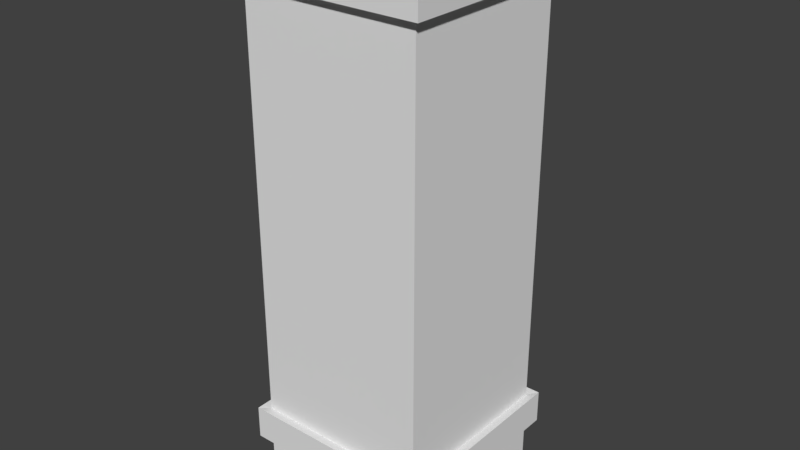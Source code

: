 # Source: building1.blend  (saved by Blender 2.77.0; exported with 4.5.12 LTS)
import bpy
from mathutils import Matrix  # noqa: F401  (used for matrix-valued properties, if any)

bpy.ops.wm.read_factory_settings(use_empty=True)
scene = bpy.context.scene
scene.name = 'Scene'

# ---- collections
col_collection_1 = bpy.data.collections.new('Collection 1'); scene.collection.children.link(col_collection_1)

# ---- world
world_world = bpy.data.worlds.new('World'); scene.world = world_world
world_world.color = (0.05088, 0.05088, 0.05088)
world_world.use_sun_shadow = False
world_world.sun_shadow_jitter_overblur = 0.0
world_world.cycles.sampling_method = 'MANUAL'

# ---- meshes
me_cube_005 = bpy.data.meshes.new('Cube.005')
me_cube_005.from_pydata([(1.0, 1.0, -1.0), (1.0, -1.0, -1.0), (-1.0, -1.0, -1.0), (-1.0, 1.0, -1.0), (1.0, 1.0, -0.8078), (1.0, -1.0, -0.8078), (-1.0, -1.0, -0.8078), (-1.0, 1.0, -0.8078), (1.1, 1.1, -0.8135), (1.1, -1.1, -0.8135), (-1.1, -1.1, -0.8135), (-1.1, 1.1, -0.8135), (1.1, 1.1, -0.6875), (1.1, -1.1, -0.6875), (-1.1, -1.1, -0.6875), (1.1, 1.1, -0.8135), (-1.1, -1.1, -0.8135), (-1.1, 1.1, -0.8135), (1.1, 1.1, -0.6875), (-1.1, -1.1, -0.6875), (-1.1, 1.1, -0.6875), (1.0, 1.0, -0.6933), (1.0, -1.0, -0.6933), (-1.0, -1.0, -0.6933), (-1.0, 1.0, -0.6933), (1.1, 1.1, -0.6875), (1.1, -1.1, -0.6875), (-1.1, -1.1, -0.6875), (-1.1, 1.1, -0.6875)], [], [(0, 1, 2, 3), (4, 0, 3, 7), (0, 4, 5, 1), (1, 5, 6, 2), (2, 6, 7, 3), (7, 6, 10, 11), (8, 12, 13, 9), (9, 13, 14, 10), (5, 4, 8, 9), (4, 7, 11, 8), (6, 5, 9, 10), (18, 15, 17, 20), (16, 19, 20, 17), (23, 24, 28, 27), (24, 21, 25, 28), (22, 23, 27, 26), (21, 22, 26, 25)])
_uv = me_cube_005.uv_layers.new(name='UVMap')
_uv.uv.foreach_set('vector', [0.4822, 0.4451, 0.1459, 0.3994, 0.08897, 0.07066, 0.4751, 0.05927, 0.517, 0.4978, 0.4822, 0.4451, 0.4751, 0.05927, 0.5261, 0.02106, 0.4822, 0.4451, 0.517, 0.4978, 0.1091, 0.4277, 0.1459, 0.3994, 0.1459, 0.3994, 0.1091, 0.4277, 0.04875, 0.02148, 0.08897, 0.07066, 0.08897, 0.07066, 0.04875, 0.02148, 0.5261, 0.02106, 0.4751, 0.05927, 0.5261, 0.02106, 0.04875, 0.02148, 0.02647, 0.0001126, 0.549, 0.0001126, 0.5385, 0.528, 0.5315, 0.5624, 0.06932, 0.4643, 0.09251, 0.4428, 0.09251, 0.4428, 0.06932, 0.4643, 0.0001126, 0.004076, 0.02647, 0.0001126, 0.1091, 0.4277, 0.517, 0.4978, 0.5385, 0.528, 0.09251, 0.4428, 0.517, 0.4978, 0.5261, 0.02106, 0.549, 0.0001126, 0.5385, 0.528, 0.04875, 0.02148, 0.1091, 0.4277, 0.09251, 0.4428, 0.02647, 0.0001126, 0.9999, 0.852, 0.9755, 0.852, 0.9755, 0.4261, 0.9999, 0.4261, 0.9755, 0.0001126, 0.9999, 0.0001126, 0.9999, 0.4261, 0.9755, 0.4261, 0.5686, 0.01952, 0.5686, 0.4067, 0.5493, 0.4261, 0.5492, 0.0001235, 0.5686, 0.4067, 0.9559, 0.4067, 0.9753, 0.4261, 0.5493, 0.4261, 0.9558, 0.01951, 0.5686, 0.01952, 0.5492, 0.0001235, 0.9752, 0.0001126, 0.9559, 0.4067, 0.9558, 0.01951, 0.9752, 0.0001126, 0.9753, 0.4261])
me_cube_005.use_remesh_preserve_volume = False
me_cube_005.use_remesh_preserve_attributes = False
me_cube_005.use_mirror_vertex_groups = False
me_cube_005.update()
me_cube_004 = bpy.data.meshes.new('Cube.004')
me_cube_004.from_pydata([(1.0, 1.0, 1.0), (1.0, -1.0, 1.0), (-1.0, -1.0, 1.0), (-1.0, 1.0, 1.0), (0.9266, 0.9266, 1.0), (0.9266, -0.9266, 1.0), (-0.9266, 0.9266, 1.0), (-0.9266, -0.9266, 1.0), (0.9266, 0.9266, 0.9641), (0.9266, -0.9266, 0.9641), (-0.9266, 0.9266, 0.9641), (-0.9266, -0.9266, 0.9641), (0.498, 0.6624, 0.9641), (0.498, -0.3335, 0.9641), (-0.498, 0.6624, 0.9641), (-0.498, -0.3335, 0.9641), (0.498, 0.6624, 1.074), (0.498, -0.3335, 1.074), (-0.498, 0.6624, 1.074), (-0.498, -0.3335, 1.074), (1.1, 1.1, 0.8957), (1.1, 1.1, 1.005), (1.1, -1.1, 0.8957), (1.1, -1.1, 1.005), (-1.1, -1.1, 0.8957), (-1.1, -1.1, 1.005), (-1.1, 1.1, 0.8957), (-1.1, 1.1, 1.005), (1.0, 1.0, 0.9007), (1.0, -1.0, 0.9007), (-1.0, -1.0, 0.9007), (-1.0, 1.0, 0.9007), (1.1, 1.1, 0.8957), (1.1, -1.1, 0.8957), (-1.1, -1.1, 0.8957), (-1.1, 1.1, 0.8957)], [], [(2, 1, 5, 7), (0, 1, 23, 21), (1, 2, 25, 23), (6, 7, 11, 10), (1, 0, 4, 5), (3, 2, 7, 6), (0, 3, 6, 4), (8, 10, 14, 12), (4, 6, 10, 8), (7, 5, 9, 11), (5, 4, 8, 9), (15, 13, 17, 19), (11, 9, 13, 15), (9, 8, 12, 13), (10, 11, 15, 14), (16, 18, 19, 17), (13, 12, 16, 17), (14, 15, 19, 18), (12, 14, 18, 16), (20, 21, 23, 22), (22, 23, 25, 24), (24, 25, 27, 26), (21, 20, 26, 27), (2, 3, 27, 25), (3, 0, 21, 27), (31, 30, 34, 35), (29, 28, 32, 33), (30, 29, 33, 34), (28, 31, 35, 32)])
_uv = me_cube_004.uv_layers.new(name='UVMap')
_uv.uv.foreach_set('vector', [0.05468, 0.05942, 0.4936, 0.0528, 0.4792, 0.06708, 0.06964, 0.07409, 0.5066, 0.4799, 0.4936, 0.0528, 0.5196, 0.02811, 0.531, 0.5055, 0.4936, 0.0528, 0.05468, 0.05942, 0.02865, 0.03285, 0.5196, 0.02811, 0.1025, 0.4727, 0.06964, 0.07409, 0.07964, 0.08094, 0.1089, 0.4634, 0.4936, 0.0528, 0.5066, 0.4799, 0.4926, 0.4657, 0.4792, 0.06708, 0.08883, 0.4866, 0.05468, 0.05942, 0.06964, 0.07409, 0.1025, 0.4727, 0.5066, 0.4799, 0.08883, 0.4866, 0.1025, 0.4727, 0.4926, 0.4657, 0.483, 0.4591, 0.1089, 0.4634, 0.1838, 0.4112, 0.3967, 0.4018, 0.4926, 0.4657, 0.1025, 0.4727, 0.1089, 0.4634, 0.483, 0.4591, 0.06964, 0.07409, 0.4792, 0.06708, 0.4725, 0.07676, 0.07964, 0.08094, 0.4792, 0.06708, 0.4926, 0.4657, 0.483, 0.4591, 0.4725, 0.07676, 0.1824, 0.2043, 0.3818, 0.1995, 0.3648, 0.2239, 0.2062, 0.2216, 0.07964, 0.08094, 0.4725, 0.07676, 0.3818, 0.1995, 0.1824, 0.2043, 0.4725, 0.07676, 0.483, 0.4591, 0.3967, 0.4018, 0.3818, 0.1995, 0.1089, 0.4634, 0.07964, 0.08094, 0.1824, 0.2043, 0.1838, 0.4112, 0.3712, 0.3843, 0.2026, 0.3847, 0.2062, 0.2216, 0.3648, 0.2239, 0.3818, 0.1995, 0.3967, 0.4018, 0.3712, 0.3843, 0.3648, 0.2239, 0.1838, 0.4112, 0.1824, 0.2043, 0.2062, 0.2216, 0.2026, 0.3847, 0.3967, 0.4018, 0.1838, 0.4112, 0.2026, 0.3847, 0.3712, 0.3843, 0.5577, 0.5368, 0.531, 0.5055, 0.5196, 0.02811, 0.5512, 0.001052, 0.5512, 0.001052, 0.5196, 0.02811, 0.02865, 0.03285, 0.000101, 0.000101, 0.000101, 0.000101, 0.02865, 0.03285, 0.0642, 0.5106, 0.03422, 0.5368, 0.531, 0.5055, 0.5577, 0.5368, 0.03422, 0.5368, 0.0642, 0.5106, 0.05468, 0.05942, 0.08883, 0.4866, 0.0642, 0.5106, 0.02865, 0.03285, 0.08883, 0.4866, 0.5066, 0.4799, 0.531, 0.5055, 0.0642, 0.5106, 0.4419, 0.558, 0.02117, 0.5581, 0.000101, 0.537, 0.463, 0.537, 0.02117, 0.9788, 0.4419, 0.9788, 0.463, 0.9999, 0.0001083, 0.9999, 0.02117, 0.5581, 0.02117, 0.9788, 0.0001083, 0.9999, 0.000101, 0.537, 0.4419, 0.9788, 0.4419, 0.558, 0.463, 0.537, 0.463, 0.9999])
_ca = me_cube_004.color_attributes.new('Col', 'BYTE_COLOR', 'CORNER')
_ca.data.foreach_set('color', [1.0, 1.0, 1.0, 1.0, 1.0, 1.0, 1.0, 1.0, 1.0, 1.0, 1.0, 1.0, 1.0, 1.0, 1.0, 1.0, 1.0, 1.0, 1.0, 1.0, 1.0, 1.0, 1.0, 1.0, 1.0, 1.0, 1.0, 1.0, 1.0, 1.0, 1.0, 1.0, 1.0, 1.0, 1.0, 1.0, 1.0, 1.0, 1.0, 1.0, 1.0, 1.0, 1.0, 1.0, 1.0, 1.0, 1.0, 1.0, 1.0, 1.0, 1.0, 1.0, 1.0, 1.0, 1.0, 1.0, 1.0, 1.0, 1.0, 1.0, 1.0, 1.0, 1.0, 1.0, 1.0, 1.0, 1.0, 1.0, 1.0, 1.0, 1.0, 1.0, 1.0, 1.0, 1.0, 1.0, 1.0, 1.0, 1.0, 1.0, 1.0, 1.0, 1.0, 1.0, 1.0, 1.0, 1.0, 1.0, 1.0, 1.0, 1.0, 1.0, 1.0, 1.0, 1.0, 1.0, 1.0, 1.0, 1.0, 1.0, 1.0, 1.0, 1.0, 1.0, 1.0, 1.0, 1.0, 1.0, 1.0, 1.0, 1.0, 1.0, 1.0, 1.0, 1.0, 1.0, 1.0, 1.0, 1.0, 1.0, 1.0, 1.0, 1.0, 1.0, 1.0, 1.0, 1.0, 1.0, 1.0, 1.0, 1.0, 1.0, 1.0, 1.0, 1.0, 1.0, 1.0, 1.0, 1.0, 1.0, 1.0, 1.0, 1.0, 1.0, 1.0, 1.0, 1.0, 1.0, 1.0, 1.0, 1.0, 1.0, 1.0, 1.0, 1.0, 1.0, 1.0, 1.0, 1.0, 1.0, 1.0, 1.0, 1.0, 1.0, 1.0, 1.0, 1.0, 1.0, 1.0, 1.0, 1.0, 1.0, 1.0, 1.0, 1.0, 1.0, 1.0, 1.0, 1.0, 1.0, 1.0, 1.0, 1.0, 1.0, 1.0, 1.0, 1.0, 1.0, 1.0, 1.0, 1.0, 1.0, 1.0, 1.0, 1.0, 1.0, 1.0, 1.0, 1.0, 1.0, 1.0, 1.0, 1.0, 1.0, 1.0, 1.0, 1.0, 1.0, 1.0, 1.0, 1.0, 1.0, 1.0, 1.0, 1.0, 1.0, 1.0, 1.0, 1.0, 1.0, 1.0, 1.0, 1.0, 1.0, 1.0, 1.0, 1.0, 1.0, 1.0, 1.0, 1.0, 1.0, 1.0, 1.0, 1.0, 1.0, 1.0, 1.0, 1.0, 1.0, 1.0, 1.0, 1.0, 1.0, 1.0, 1.0, 1.0, 1.0, 1.0, 1.0, 1.0, 1.0, 1.0, 1.0, 1.0, 1.0, 1.0, 1.0, 1.0, 1.0, 1.0, 1.0, 1.0, 1.0, 1.0, 1.0, 1.0, 1.0, 1.0, 1.0, 1.0, 1.0, 1.0, 1.0, 1.0, 1.0, 1.0, 1.0, 1.0, 1.0, 1.0, 1.0, 1.0, 1.0, 1.0, 1.0, 1.0, 1.0, 1.0, 1.0, 1.0, 1.0, 1.0, 1.0, 1.0, 1.0, 1.0, 1.0, 1.0, 1.0, 1.0, 1.0, 1.0, 1.0, 1.0, 1.0, 1.0, 1.0, 1.0, 1.0, 1.0, 1.0, 1.0, 1.0, 1.0, 1.0, 1.0, 1.0, 1.0, 1.0, 1.0, 1.0, 1.0, 1.0, 1.0, 1.0, 1.0, 1.0, 1.0, 1.0, 1.0, 1.0, 1.0, 1.0, 1.0, 1.0, 1.0, 1.0, 1.0, 1.0, 1.0, 1.0, 1.0, 1.0, 1.0, 1.0, 1.0, 1.0, 1.0, 1.0, 1.0, 1.0, 1.0, 1.0, 1.0, 1.0, 1.0, 1.0, 1.0, 1.0, 1.0, 1.0, 1.0, 1.0, 1.0, 1.0, 1.0, 1.0, 1.0, 1.0, 1.0, 1.0, 1.0, 1.0, 1.0, 1.0, 1.0, 1.0, 1.0, 1.0, 1.0, 1.0, 1.0, 1.0, 1.0, 1.0, 1.0, 1.0, 1.0, 1.0, 1.0, 1.0, 1.0, 1.0, 1.0, 1.0, 1.0, 1.0, 1.0, 1.0, 1.0, 1.0, 1.0, 1.0, 1.0, 1.0, 1.0, 1.0, 1.0, 1.0, 1.0, 1.0, 1.0, 1.0, 1.0, 1.0, 1.0, 1.0, 1.0, 1.0, 1.0, 1.0, 1.0, 1.0, 1.0, 1.0, 1.0, 1.0, 1.0, 1.0, 1.0, 1.0, 1.0, 1.0, 1.0, 1.0, 1.0, 1.0, 1.0, 1.0, 1.0, 1.0, 1.0, 1.0, 1.0, 1.0, 1.0, 1.0, 1.0, 1.0, 1.0, 1.0, 1.0, 1.0, 1.0, 1.0, 1.0, 1.0, 1.0, 1.0, 1.0, 1.0, 1.0, 1.0])
me_cube_004.use_remesh_preserve_volume = False
me_cube_004.use_remesh_preserve_attributes = False
me_cube_004.use_mirror_vertex_groups = False
me_cube_004.update()
me_cube = bpy.data.meshes.new('Cube')
me_cube.from_pydata([(1.0, 1.0, 0.9007), (1.0, -1.0, 0.9007), (-1.0, -1.0, 0.9007), (-1.0, 1.0, 0.9007), (1.0, 1.0, -0.6933), (1.0, -1.0, -0.6933), (-1.0, -1.0, -0.6933), (-1.0, 1.0, -0.6933)], [], [(6, 2, 3, 7), (5, 1, 2, 6), (4, 0, 1, 5), (0, 4, 7, 3)])
_uv = me_cube.uv_layers.new(name='UVMap')
_uv.uv.foreach_set('vector', [0.5799, 0.4221, 0.5799, 0.7236, 0.4538, 0.7236, 0.4538, 0.4221, 0.4956, 0.4221, 0.4956, 0.7236, 0.6217, 0.7236, 0.6217, 0.4221, 0.4538, 0.4221, 0.4538, 0.7236, 0.5799, 0.7236, 0.5799, 0.4221, 0.4956, 0.7236, 0.4956, 0.4221, 0.6217, 0.4221, 0.6217, 0.7236])
me_cube.use_remesh_preserve_volume = False
me_cube.use_remesh_preserve_attributes = False
me_cube.use_mirror_vertex_groups = False
me_cube.update()

# ---- objects
ob_cube_002 = bpy.data.objects.new('Cube.002', me_cube_005)
ob_cube_001 = bpy.data.objects.new('Cube.001', me_cube_004)
ob_cube = bpy.data.objects.new('Cube', me_cube)

# ---- transforms, parenting, visibility, modifiers, constraints
ob_cube_002.location = (0.0, 0.0, 3.0)
ob_cube_002.scale = (1.0, 1.0, 3.0)
ob_cube_002.lock_rotations_4d = False
ob_cube_002.empty_display_type = 'ARROWS'
ob_cube_002.lineart.crease_threshold = 0.0
ob_cube_001.location = (0.0, 0.0, 3.0)
ob_cube_001.scale = (1.0, 1.0, 3.0)
ob_cube_001.lock_rotations_4d = False
ob_cube_001.empty_display_type = 'ARROWS'
ob_cube_001.lineart.crease_threshold = 0.0
ob_cube.location = (0.0, 0.0, 3.0)
ob_cube.scale = (1.0, 1.0, 3.0)
ob_cube.lock_rotations_4d = False
ob_cube.empty_display_type = 'ARROWS'
ob_cube.lineart.crease_threshold = 0.0

# ---- collection membership
col_collection_1.objects.link(ob_cube_002)
col_collection_1.objects.link(ob_cube_001)
col_collection_1.objects.link(ob_cube)

# ---- scene / render settings (as saved in the file)
scene.frame_start = 1; scene.frame_end = 250; scene.frame_set(0)
scene.render.engine = 'BLENDER_EEVEE_NEXT'
scene.render.resolution_percentage = 50
scene.render.dither_intensity = 0.0
scene.cycles.use_denoising = False
scene.cycles.samples = 128
scene.cycles.sampling_pattern = 'TABULATED_SOBOL'
scene.cycles.light_sampling_threshold = 0.0
scene.cycles.use_adaptive_sampling = False
scene.cycles.use_light_tree = False
scene.cycles.blur_glossy = 0.0
scene.cycles.sample_clamp_indirect = 0.0
scene.view_settings.view_transform = 'Standard'
bpy.context.view_layer.update()

# ---- added for rendering (the .blend has no active camera and no usable light): camera, sun
cam_auto = bpy.data.cameras.new('AutoCamera')
cam_auto.lens = 50.0
cam_auto.sensor_width = 36.0
cam_auto.clip_end = 1000.0
ob_auto_camera = bpy.data.objects.new('AutoCamera', cam_auto)
scene.collection.objects.link(ob_auto_camera)
ob_auto_camera.location = (6.43723, -7.72467, 8.26131)
ob_auto_camera.rotation_euler = (1.09748, -7.21219e-08, 0.694738)
scene.camera = ob_auto_camera
light_auto_sun = bpy.data.lights.new('AutoSun', 'SUN')
light_auto_sun.energy = 3.0
light_auto_sun.angle = 0.0523599
ob_auto_sun = bpy.data.objects.new('AutoSun', light_auto_sun)
scene.collection.objects.link(ob_auto_sun)
ob_auto_sun.rotation_euler = (0.872665, 0.174533, 0.523599)
bpy.context.view_layer.update()
